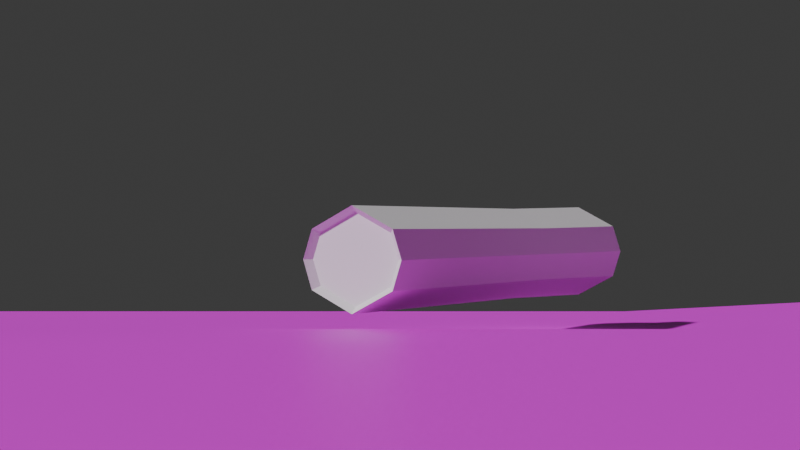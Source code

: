 # Source: tutorialscene.blend  (saved by Blender 4.2.66; exported with 4.5.12 LTS)
import bpy
from mathutils import Matrix  # noqa: F401  (used for matrix-valued properties, if any)

bpy.ops.wm.read_factory_settings(use_empty=True)
scene = bpy.context.scene
scene.name = 'Scene'

# ---- collections
col_collection = bpy.data.collections.new('Collection'); scene.collection.children.link(col_collection)

# ---- images (referenced by path relative to the original .blend; pixels are not part of the script)
import os
ASSET_DIR = os.environ.get("B2B_ASSET_DIR", "")  # directory of the original .blend (textures are referenced by path, not embedded)
HERE = os.path.dirname(os.path.abspath(__file__))  # packed textures are extracted next to this script under _unpacked/

def load_image(name, relpath, width, height, colorspace="sRGB"):
    """Load a texture the original file referenced (path relative to the .blend, or extracted next to this script)."""
    p = next((c for c in (os.path.join(HERE, relpath), os.path.join(ASSET_DIR, relpath)) if relpath and os.path.exists(c)), "")
    if p:
        img = bpy.data.images.load(p, check_existing=True)
        img.name = name
    else:  # same state as the original file: an image datablock whose file is absent (Cycles renders it pink)
        img = bpy.data.images.new(name, width, height)
        img.source = "FILE"
        img.filepath = "//" + (relpath or name)
    img.colorspace_settings.name = colorspace
    return img
img_road = load_image('road', '', 1024, 1024, 'sRGB')

# ---- materials (node trees are filled in below, after node groups)
mat_material_001 = bpy.data.materials.new('Material.001')

# ---- material node trees
mat_material_001.use_nodes = True; mat_material_001.node_tree.nodes.clear()
_N = mat_material_001.node_tree.nodes; _L = mat_material_001.node_tree.links
n0 = _N.new('ShaderNodeBsdfPrincipled'); n0.name = 'Principled BSDF'; n0.location = (10, 300)
n1 = _N.new('ShaderNodeOutputMaterial'); n1.name = 'Material Output'; n1.location = (300, 300)
n2 = _N.new('ShaderNodeTexImage'); n2.name = 'Image Texture'; n2.location = (-280, 280)
n2.image = img_road
_L.new(n0.outputs[0], n1.inputs[0])
_L.new(n2.outputs[0], n0.inputs[0])
n1.is_active_output = True

# ---- world
world_world = bpy.data.worlds.new('World'); scene.world = world_world
world_world.use_nodes = True; world_world.node_tree.nodes.clear()
_N = world_world.node_tree.nodes; _L = world_world.node_tree.links
n0 = _N.new('ShaderNodeOutputWorld'); n0.name = 'World Output'; n0.location = (300, 300)
n1 = _N.new('ShaderNodeBackground'); n1.name = 'Background'; n1.location = (10, 300)
n1.inputs[0].default_value = (0.05088, 0.05088, 0.05088, 1.0)
_L.new(n1.outputs[0], n0.inputs[0])
n0.is_active_output = True
world_world.color = (0.05088, 0.05088, 0.05088)
world_world.sun_shadow_jitter_overblur = 0.0

# ---- cameras
cam_camera_001 = bpy.data.cameras.new('Camera.001')
cam_camera_001.lens = 85.0

# ---- meshes
me_cube_001 = bpy.data.meshes.new('Cube.001')
me_cube_001.from_pydata([(-4.662, -1.897, -0.01097), (-4.662, -1.897, 3.784), (-4.662, 1.897, -0.01097), (-4.662, 1.897, 3.784), (1.897, -1.897, -0.01097), (1.897, -1.897, 3.784), (1.897, 1.897, -0.01097), (1.897, 1.897, 3.784), (1.897, 1.897, 2.4), (1.897, 0.0, -0.01097), (1.897, -1.897, 2.372), (1.897, 0.0, 2.383), (1.897, 0.9486, -0.01097), (1.897, -0.9486, -0.01097), (1.897, -0.9486, 2.383), (1.897, 0.9486, 2.383), (1.782, -0.9486, -0.01097), (1.782, 0.0, -0.01097), (1.782, 0.9486, 2.383), (1.782, 0.0, 2.383), (1.782, 0.9486, -0.01097), (1.782, -0.9486, 2.383), (-4.662, -1.326, 4.748), (-4.662, 0.6849, 4.541), (1.897, 0.6849, 4.541), (1.897, -0.4996, 4.97), (1.897, -1.326, 4.748), (-4.662, -0.4996, 4.97), (-4.662, -1.897, 3.296), (1.897, -1.897, 3.231), (-4.662, 1.897, 3.677), (1.897, 1.897, 3.613), (-4.662, 2.933, 2.916), (-4.662, 2.933, -0.01097), (-0.08078, 2.933, -0.01097), (-0.08078, 2.933, 2.852)], [], [(0, 28, 1, 3, 30, 2), (30, 3, 7, 31), (28, 29, 5, 1), (2, 6, 12, 9, 13, 4, 0), (13, 14, 10, 4), (9, 12, 20, 17), (7, 24, 25, 26, 5, 29, 10, 14, 11, 15, 8, 31), (6, 8, 15, 12), (11, 14, 21, 19), (20, 18, 19, 17), (17, 19, 21, 16), (14, 13, 16, 21), (15, 11, 19, 18), (12, 15, 18, 20), (13, 9, 17, 16), (25, 27, 22, 26), (3, 1, 22, 27, 23), (1, 5, 26, 22), (7, 3, 23, 24), (24, 23, 27, 25), (4, 10, 29, 28, 0), (8, 6, 34, 35, 31), (35, 34, 33, 32), (6, 2, 33, 34), (30, 31, 35, 32), (2, 30, 32, 33)])
_uv = me_cube_001.uv_layers.new(name='UVMap')
_uv.uv.foreach_set('vector', [0.375, 0.0, 0.5, 0.0, 0.625, 0.0, 0.625, 0.25, 0.5, 0.25, 0.375, 0.25, 0.5, 0.25, 0.625, 0.25, 0.625, 0.5, 0.5625, 0.5, 0.5, 1.0, 0.5625, 0.75, 0.625, 0.75, 0.625, 1.0, 0.125, 0.5, 0.375, 0.5, 0.375, 0.5625, 0.375, 0.625, 0.375, 0.6875, 0.375, 0.75, 0.125, 0.75, 0.375, 0.6875, 0.5, 0.6875, 0.5, 0.75, 0.375, 0.75, 0.375, 0.625, 0.375, 0.5625, 0.375, 0.5625, 0.375, 0.625, 0.625, 0.5, 0.625, 0.5, 0.625, 0.625, 0.625, 0.75, 0.625, 0.75, 0.5625, 0.75, 0.5, 0.75, 0.5, 0.6875, 0.5, 0.625, 0.5, 0.5625, 0.5, 0.5, 0.5625, 0.5, 0.375, 0.5, 0.5, 0.5, 0.5, 0.5625, 0.375, 0.5625, 0.5, 0.625, 0.5, 0.6875, 0.5, 0.6875, 0.5, 0.625, 0.375, 0.5625, 0.5, 0.5625, 0.5, 0.625, 0.375, 0.625, 0.375, 0.625, 0.5, 0.625, 0.5, 0.6875, 0.375, 0.6875, 0.5, 0.6875, 0.375, 0.6875, 0.375, 0.6875, 0.5, 0.6875, 0.5, 0.5625, 0.5, 0.625, 0.5, 0.625, 0.5, 0.5625, 0.375, 0.5625, 0.5, 0.5625, 0.5, 0.5625, 0.375, 0.5625, 0.375, 0.6875, 0.375, 0.625, 0.375, 0.625, 0.375, 0.6875, 0.625, 0.625, 0.875, 0.625, 0.875, 0.75, 0.625, 0.75, 0.625, 0.25, 0.625, 0.0, 0.625, 0.0, 0.625, 0.125, 0.625, 0.25, 0.625, 1.0, 0.625, 0.75, 0.625, 0.75, 0.625, 1.0, 0.625, 0.5, 0.625, 0.25, 0.625, 0.25, 0.625, 0.5, 0.625, 0.5, 0.875, 0.5, 0.875, 0.625, 0.625, 0.625, 0.375, 0.75, 0.5, 0.75, 0.5625, 0.75, 0.5, 1.0, 0.375, 1.0, 0.5, 0.5, 0.375, 0.5, 0.375, 0.5, 0.5625, 0.5, 0.5625, 0.5, 0.5625, 0.5, 0.375, 0.5, 0.375, 0.25, 0.5, 0.25, 0.375, 0.5, 0.125, 0.5, 0.125, 0.5, 0.375, 0.5, 0.5, 0.25, 0.5625, 0.5, 0.5625, 0.5, 0.5, 0.25, 0.375, 0.25, 0.5, 0.25, 0.5, 0.25, 0.375, 0.25])
me_cube_001.update()
me_plane_001 = bpy.data.meshes.new('Plane.001')
me_plane_001.from_pydata([(-0.8095, -1.953, 0.0), (1.191, -1.953, 0.0), (-0.8095, 1.151, 0.0), (1.191, 1.151, 0.0), (0.2233, -1.953, 0.03189), (-0.8095, -0.1151, 0.03189), (0.5319, -1.953, 0.03189), (-0.8095, 0.1297, 0.03189), (0.5136, 0.1571, 0.03189), (0.2521, -0.1014, 0.03189), (-0.8095, -0.7427, 0.0), (-0.2931, -1.953, 0.0), (-0.2762, -0.1083, 0.03189), (0.2403, -0.7358, 0.03189), (-0.2846, -0.7393, 0.0), (0.5203, 1.151, 0.0), (0.249, 0.1434, 0.03189), (1.191, 0.2004, 0.0)], [(8, 15), (9, 16)], [(8, 17, 3, 15, 2, 7, 16), (14, 13, 9, 12), (4, 6, 8, 16, 7, 5, 12, 9, 13), (10, 14, 12, 5), (0, 11, 14, 10), (11, 4, 13, 14), (6, 1, 17, 8)])
me_plane_001.polygons.foreach_set('use_smooth', [True] * 7)
_uv = me_plane_001.uv_layers.new(name='UVMap')
_uv.uv.foreach_set('vector', [0.7637, 0.3385, 0.5, -2.186e-08, 1.0, 1.589e-08, 1.0, 0.3351, 1.0, 1.0, 0.75, 1.0, 0.7569, 0.4708, 0.3155, 0.7376, 0.3172, 0.4751, 0.6345, 0.4692, 0.631, 0.7333, 2.309e-08, 0.4836, 3.474e-08, 0.3293, 0.7637, 0.3385, 0.7569, 0.4708, 0.75, 1.0, 0.6276, 1.0, 0.631, 0.7333, 0.6345, 0.4692, 0.3172, 0.4751, 0.3138, 1.0, 0.3155, 0.7376, 0.631, 0.7333, 0.6276, 1.0, -1.589e-08, 1.0, 3.6e-09, 0.7418, 0.3155, 0.7376, 0.3138, 1.0, 3.6e-09, 0.7418, 2.309e-08, 0.4836, 0.3172, 0.4751, 0.3155, 0.7376, 3.474e-08, 0.3293, 5.96e-08, -5.96e-08, 0.5, -2.186e-08, 0.7637, 0.3385])
me_plane_001.materials.append(mat_material_001)
me_plane_001.update()
me_cube_002 = bpy.data.meshes.new('Cube.002')
me_cube_002.from_pydata([(-0.6912, -1.37, -1.0), (-0.5286, -0.4643, 1.0), (-0.8982, 0.915, -1.0), (-0.7979, 0.7631, 1.0), (0.8885, -1.303, -1.0), (0.7262, -0.3261, 1.0), (0.907, 0.9296, -1.0), (0.7484, 0.7949, 1.0), (-0.8388, -1.193, 0.0), (-1.0, 1.162, 0.0), (1.0, 1.0, 0.0), (0.7302, -1.285, 0.0), (-0.9143, -0.2964, -1.0), (-0.7639, -0.7265, 0.5), (-1.0, 0.2678, 1.0), (-1.0, 1.139, -0.5), (0.0, 1.682, -1.0), (0.0, 1.306, 1.0), (1.0, 1.0, -0.5), (1.262, -0.2964, -1.0), (0.8828, 0.03693, 1.0), (1.0, -1.575, -0.5), (0.0, -1.825, -1.0), (0.0, -0.4643, 1.0), (-1.0, -1.58, -0.5), (-1.0, 1.034, 0.5), (0.7484, 0.7949, 0.5), (0.7262, -0.5882, 0.5), (0.0, -1.515, 0.0), (1.257, -0.2833, 0.0), (0.0, 1.727, 0.0), (-1.0, -0.2833, 0.0), (-1.0, -0.2898, -0.5), (0.0, 1.817, -0.5), (1.389, -0.2898, -0.5), (0.0, -1.812, -0.5), (0.0, 0.2678, 1.239), (0.0, -0.2964, -1.466), (0.0, -0.8002, 0.5), (1.107, -0.007734, 0.5), (0.0, 1.573, 0.5), (-1.0, -0.007734, 0.5)], [], [(41, 14, 3, 25), (40, 17, 7, 26), (39, 20, 5, 27), (38, 23, 1, 13), (37, 19, 4, 22), (36, 14, 1, 23), (35, 28, 8, 24), (34, 29, 11, 21), (33, 30, 10, 18), (32, 31, 9, 15), (12, 32, 15, 2), (0, 24, 32, 12), (24, 8, 31, 32), (16, 33, 18, 6), (2, 15, 33, 16), (15, 9, 30, 33), (19, 34, 21, 4), (6, 18, 34, 19), (18, 10, 29, 34), (22, 35, 24, 0), (4, 21, 35, 22), (21, 11, 28, 35), (20, 36, 23, 5), (7, 17, 36, 20), (17, 3, 14, 36), (12, 37, 22, 0), (2, 16, 37, 12), (16, 6, 19, 37), (28, 38, 13, 8), (11, 27, 38, 28), (27, 5, 23, 38), (29, 39, 27, 11), (10, 26, 39, 29), (26, 7, 20, 39), (30, 40, 26, 10), (9, 25, 40, 30), (25, 3, 17, 40), (31, 41, 25, 9), (8, 13, 41, 31), (13, 1, 14, 41)])
_uv = me_cube_002.uv_layers.new(name='UVMap')
_uv.uv.foreach_set('vector', [0.5625, 0.125, 0.625, 0.125, 0.625, 0.25, 0.5625, 0.25, 0.5625, 0.375, 0.625, 0.375, 0.625, 0.5, 0.5625, 0.5, 0.5625, 0.625, 0.625, 0.625, 0.625, 0.75, 0.5625, 0.75, 0.5625, 0.875, 0.625, 0.875, 0.625, 1.0, 0.5625, 1.0, 0.25, 0.625, 0.375, 0.625, 0.375, 0.75, 0.25, 0.75, 0.75, 0.625, 0.875, 0.625, 0.875, 0.75, 0.75, 0.75, 0.4375, 0.875, 0.5, 0.875, 0.5, 1.0, 0.4375, 1.0, 0.4375, 0.625, 0.5, 0.625, 0.5, 0.75, 0.4375, 0.75, 0.4375, 0.375, 0.5, 0.375, 0.5, 0.5, 0.4375, 0.5, 0.4375, 0.125, 0.5, 0.125, 0.5, 0.25, 0.4375, 0.25, 0.375, 0.125, 0.4375, 0.125, 0.4375, 0.25, 0.375, 0.25, 0.375, 0.0, 0.4375, 0.0, 0.4375, 0.125, 0.375, 0.125, 0.4375, 0.0, 0.5, 0.0, 0.5, 0.125, 0.4375, 0.125, 0.375, 0.375, 0.4375, 0.375, 0.4375, 0.5, 0.375, 0.5, 0.375, 0.25, 0.4375, 0.25, 0.4375, 0.375, 0.375, 0.375, 0.4375, 0.25, 0.5, 0.25, 0.5, 0.375, 0.4375, 0.375, 0.375, 0.625, 0.4375, 0.625, 0.4375, 0.75, 0.375, 0.75, 0.375, 0.5, 0.4375, 0.5, 0.4375, 0.625, 0.375, 0.625, 0.4375, 0.5, 0.5, 0.5, 0.5, 0.625, 0.4375, 0.625, 0.375, 0.875, 0.4375, 0.875, 0.4375, 1.0, 0.375, 1.0, 0.375, 0.75, 0.4375, 0.75, 0.4375, 0.875, 0.375, 0.875, 0.4375, 0.75, 0.5, 0.75, 0.5, 0.875, 0.4375, 0.875, 0.625, 0.625, 0.75, 0.625, 0.75, 0.75, 0.625, 0.75, 0.625, 0.5, 0.75, 0.5, 0.75, 0.625, 0.625, 0.625, 0.75, 0.5, 0.875, 0.5, 0.875, 0.625, 0.75, 0.625, 0.125, 0.625, 0.25, 0.625, 0.25, 0.75, 0.125, 0.75, 0.125, 0.5, 0.25, 0.5, 0.25, 0.625, 0.125, 0.625, 0.25, 0.5, 0.375, 0.5, 0.375, 0.625, 0.25, 0.625, 0.5, 0.875, 0.5625, 0.875, 0.5625, 1.0, 0.5, 1.0, 0.5, 0.75, 0.5625, 0.75, 0.5625, 0.875, 0.5, 0.875, 0.5625, 0.75, 0.625, 0.75, 0.625, 0.875, 0.5625, 0.875, 0.5, 0.625, 0.5625, 0.625, 0.5625, 0.75, 0.5, 0.75, 0.5, 0.5, 0.5625, 0.5, 0.5625, 0.625, 0.5, 0.625, 0.5625, 0.5, 0.625, 0.5, 0.625, 0.625, 0.5625, 0.625, 0.5, 0.375, 0.5625, 0.375, 0.5625, 0.5, 0.5, 0.5, 0.5, 0.25, 0.5625, 0.25, 0.5625, 0.375, 0.5, 0.375, 0.5625, 0.25, 0.625, 0.25, 0.625, 0.375, 0.5625, 0.375, 0.5, 0.125, 0.5625, 0.125, 0.5625, 0.25, 0.5, 0.25, 0.5, 0.0, 0.5625, 0.0, 0.5625, 0.125, 0.5, 0.125, 0.5625, 0.0, 0.625, 0.0, 0.625, 0.125, 0.5625, 0.125])
me_cube_002.update()
me_cube_003 = bpy.data.meshes.new('Cube.003')
me_cube_003.from_pydata([(-0.3855, -0.5586, -0.242), (-0.3233, -0.4685, 5.232), (-0.3855, 0.5586, -0.242), (-0.3233, 0.4685, 5.232), (0.3855, -0.5586, -0.242), (0.3233, -0.4685, 5.232), (0.3855, 0.5586, -0.242), (0.3233, 0.4685, 5.232), (-0.6801, 2.758e-08, -0.242), (-0.3233, -0.4685, 2.329), (-0.5703, 2.561e-08, 5.232), (-0.3233, 0.4685, 2.329), (2.481e-07, 0.6801, -0.242), (2.664e-07, 0.5703, 5.232), (0.3233, 0.4685, 2.329), (0.6801, 2.758e-08, -0.242), (0.5703, 2.561e-08, 5.232), (0.3233, -0.4685, 2.329), (2.481e-07, -0.6801, -0.242), (2.664e-07, -0.5703, 5.232), (2.664e-07, -0.5703, 2.329), (0.5703, 2.561e-08, 2.329), (2.664e-07, 0.5703, 2.329), (-0.5703, 2.561e-08, 2.329), (-0.9099, 1.676e-08, -1.025), (-0.5158, -0.7475, -1.025), (2.098e-07, 0.9099, -1.025), (-0.5158, 0.7475, -1.025), (0.9099, 1.676e-08, -1.025), (0.5158, 0.7475, -1.025), (2.098e-07, -0.9099, -1.025), (0.5158, -0.7475, -1.025), (2.098e-07, 1.676e-08, -1.025), (-0.5703, 2.561e-08, 7.119), (-0.3233, 0.4685, 7.119), (2.664e-07, 0.5703, 7.119), (0.3233, 0.4685, 7.119), (0.5703, 2.561e-08, 7.119), (0.3233, -0.4685, 7.119), (2.664e-07, -0.5703, 7.119), (-0.3233, -0.4685, 7.119), (-0.5703, 2.561e-08, 9.648), (-0.3233, 0.4685, 9.648), (2.664e-07, 0.5703, 9.648), (0.3233, 0.4685, 9.648), (0.5703, 2.561e-08, 9.648), (0.3233, -0.4685, 9.648), (2.664e-07, -0.5703, 9.648), (-0.3233, -0.4685, 9.648), (2.664e-07, 2.561e-08, 9.648)], [], [(23, 10, 3, 11), (22, 13, 7, 14), (21, 16, 5, 17), (20, 19, 1, 9), (6, 15, 28, 29), (5, 16, 37, 38), (19, 5, 38, 39), (10, 1, 40, 33), (7, 13, 35, 36), (0, 8, 24, 25), (18, 0, 25, 30), (2, 12, 26, 27), (18, 20, 9, 0), (4, 17, 20, 18), (17, 5, 19, 20), (15, 21, 17, 4), (6, 14, 21, 15), (14, 7, 16, 21), (12, 22, 14, 6), (2, 11, 22, 12), (11, 3, 13, 22), (8, 23, 11, 2), (0, 9, 23, 8), (9, 1, 10, 23), (32, 28, 31, 30), (24, 32, 30, 25), (27, 26, 32, 24), (26, 29, 28, 32), (12, 6, 29, 26), (8, 2, 27, 24), (4, 18, 30, 31), (15, 4, 31, 28), (36, 35, 43, 44), (40, 39, 47, 48), (35, 34, 42, 43), (39, 38, 46, 47), (13, 3, 34, 35), (3, 10, 33, 34), (1, 19, 39, 40), (16, 7, 36, 37), (49, 41, 48, 47), (45, 49, 47, 46), (44, 43, 49, 45), (43, 42, 41, 49), (37, 36, 44, 45), (33, 40, 48, 41), (38, 37, 45, 46), (34, 33, 41, 42)])
_uv = me_cube_003.uv_layers.new(name='UVMap')
_uv.uv.foreach_set('vector', [0.5, 0.125, 0.625, 0.125, 0.625, 0.25, 0.5, 0.25, 0.5, 0.375, 0.625, 0.375, 0.625, 0.5, 0.5, 0.5, 0.5, 0.625, 0.625, 0.625, 0.625, 0.75, 0.5, 0.75, 0.5, 0.875, 0.625, 0.875, 0.625, 1.0, 0.5, 1.0, 0.375, 0.5, 0.375, 0.625, 0.375, 0.625, 0.375, 0.5, 0.625, 0.75, 0.625, 0.625, 0.625, 0.625, 0.625, 0.75, 0.625, 0.875, 0.625, 0.75, 0.625, 0.75, 0.625, 0.875, 0.625, 0.125, 0.625, 0.0, 0.625, 0.0, 0.625, 0.125, 0.625, 0.5, 0.625, 0.375, 0.625, 0.375, 0.625, 0.5, 0.375, 0.0, 0.375, 0.125, 0.375, 0.125, 0.375, 0.0, 0.375, 0.875, 0.375, 1.0, 0.375, 1.0, 0.375, 0.875, 0.375, 0.25, 0.375, 0.375, 0.375, 0.375, 0.375, 0.25, 0.375, 0.875, 0.5, 0.875, 0.5, 1.0, 0.375, 1.0, 0.375, 0.75, 0.5, 0.75, 0.5, 0.875, 0.375, 0.875, 0.5, 0.75, 0.625, 0.75, 0.625, 0.875, 0.5, 0.875, 0.375, 0.625, 0.5, 0.625, 0.5, 0.75, 0.375, 0.75, 0.375, 0.5, 0.5, 0.5, 0.5, 0.625, 0.375, 0.625, 0.5, 0.5, 0.625, 0.5, 0.625, 0.625, 0.5, 0.625, 0.375, 0.375, 0.5, 0.375, 0.5, 0.5, 0.375, 0.5, 0.375, 0.25, 0.5, 0.25, 0.5, 0.375, 0.375, 0.375, 0.5, 0.25, 0.625, 0.25, 0.625, 0.375, 0.5, 0.375, 0.375, 0.125, 0.5, 0.125, 0.5, 0.25, 0.375, 0.25, 0.375, 0.0, 0.5, 0.0, 0.5, 0.125, 0.375, 0.125, 0.5, 0.0, 0.625, 0.0, 0.625, 0.125, 0.5, 0.125, 0.25, 0.625, 0.375, 0.625, 0.375, 0.75, 0.25, 0.75, 0.125, 0.625, 0.25, 0.625, 0.25, 0.75, 0.125, 0.75, 0.125, 0.5, 0.25, 0.5, 0.25, 0.625, 0.125, 0.625, 0.25, 0.5, 0.375, 0.5, 0.375, 0.625, 0.25, 0.625, 0.375, 0.375, 0.375, 0.5, 0.375, 0.5, 0.375, 0.375, 0.375, 0.125, 0.375, 0.25, 0.375, 0.25, 0.375, 0.125, 0.375, 0.75, 0.375, 0.875, 0.375, 0.875, 0.375, 0.75, 0.375, 0.625, 0.375, 0.75, 0.375, 0.75, 0.375, 0.625, 0.625, 0.5, 0.625, 0.375, 0.625, 0.375, 0.625, 0.5, 0.625, 1.0, 0.625, 0.875, 0.625, 0.875, 0.625, 1.0, 0.625, 0.375, 0.625, 0.25, 0.625, 0.25, 0.625, 0.375, 0.625, 0.875, 0.625, 0.75, 0.625, 0.75, 0.625, 0.875, 0.625, 0.375, 0.625, 0.25, 0.625, 0.25, 0.625, 0.375, 0.625, 0.25, 0.625, 0.125, 0.625, 0.125, 0.625, 0.25, 0.625, 1.0, 0.625, 0.875, 0.625, 0.875, 0.625, 1.0, 0.625, 0.625, 0.625, 0.5, 0.625, 0.5, 0.625, 0.625, 0.75, 0.625, 0.875, 0.625, 0.875, 0.75, 0.75, 0.75, 0.625, 0.625, 0.75, 0.625, 0.75, 0.75, 0.625, 0.75, 0.625, 0.5, 0.75, 0.5, 0.75, 0.625, 0.625, 0.625, 0.75, 0.5, 0.875, 0.5, 0.875, 0.625, 0.75, 0.625, 0.625, 0.625, 0.625, 0.5, 0.625, 0.5, 0.625, 0.625, 0.625, 0.125, 0.625, 0.0, 0.625, 0.0, 0.625, 0.125, 0.625, 0.75, 0.625, 0.625, 0.625, 0.625, 0.625, 0.75, 0.625, 0.25, 0.625, 0.125, 0.625, 0.125, 0.625, 0.25])
me_cube_003.update()
me_cube_004 = bpy.data.meshes.new('Cube.004')
me_cube_004.from_pydata([(-1.548, 2.247, -2.693), (-1.517, 2.292, 4.685), (-1.548, 3.6, -2.693), (-1.517, 3.555, 4.685), (-0.6145, 2.247, -2.693), (-0.6456, 2.292, 4.685), (-0.6145, 3.6, -2.693), (-0.6456, 3.555, 4.685), (-1.905, 2.923, -2.693), (-1.517, 2.292, 0.773), (-1.85, 2.923, 4.685), (-1.517, 3.555, 0.773), (-1.081, 3.747, -2.693), (-1.081, 3.692, 4.685), (-0.6456, 3.555, 0.773), (-0.2578, 2.923, -2.693), (-0.3127, 2.923, 4.685), (-0.6456, 2.292, 0.773), (-1.081, 2.1, -2.693), (-1.081, 2.155, 4.685), (-1.081, 2.155, 0.773), (-0.3127, 2.923, 0.773), (-1.081, 3.692, 0.773), (-1.85, 2.923, 0.773), (-1.081, 2.923, 7.109), (-1.461, 2.373, 7.109), (-1.081, 2.253, 7.109), (-0.7015, 2.373, 7.109), (-0.4112, 2.923, 7.109), (-0.7015, 3.474, 7.109), (-1.081, 3.593, 7.109), (-1.461, 3.474, 7.109), (-1.751, 2.923, 7.109), (-1.85, 2.923, 7.228), (-1.517, 3.555, 7.228), (-1.081, 3.692, 7.228), (-0.6456, 3.555, 7.228), (-0.3127, 2.923, 7.228), (-0.6456, 2.292, 7.228), (-1.081, 2.155, 7.228), (-1.517, 2.292, 7.228), (-1.779, 2.923, -2.544), (-1.477, 2.351, -2.544), (-1.081, 3.621, -2.544), (-1.477, 3.496, -2.544), (-0.3841, 2.923, -2.544), (-0.6861, 3.496, -2.544), (-1.081, 2.226, -2.544), (-0.6861, 2.351, -2.544), (-1.779, 2.923, -2.4), (-1.477, 2.351, -2.4), (-1.081, 3.621, -2.4), (-1.477, 3.496, -2.4), (-0.3841, 2.923, -2.4), (-0.6861, 3.496, -2.4), (-1.081, 2.226, -2.4), (-0.6861, 2.351, -2.4)], [], [(23, 10, 3, 11), (22, 13, 7, 14), (21, 16, 5, 17), (20, 19, 1, 9), (33, 40, 25, 32), (5, 16, 37, 38), (19, 5, 38, 39), (10, 1, 40, 33), (7, 13, 35, 36), (34, 33, 32, 31), (24, 32, 25, 26), (38, 37, 28, 27), (18, 20, 9, 0), (4, 17, 20, 18), (17, 5, 19, 20), (15, 21, 17, 4), (6, 14, 21, 15), (14, 7, 16, 21), (12, 22, 14, 6), (2, 11, 22, 12), (11, 3, 13, 22), (8, 23, 11, 2), (0, 9, 23, 8), (9, 1, 10, 23), (4, 18, 47, 48), (28, 24, 26, 27), (29, 30, 24, 28), (30, 31, 32, 24), (36, 35, 30, 29), (40, 39, 26, 25), (35, 34, 31, 30), (39, 38, 27, 26), (13, 3, 34, 35), (3, 10, 33, 34), (1, 19, 39, 40), (16, 7, 36, 37), (37, 36, 29, 28), (42, 41, 49, 50), (15, 4, 48, 45), (2, 12, 43, 44), (18, 0, 42, 47), (0, 8, 41, 42), (6, 15, 45, 46), (12, 6, 46, 43), (8, 2, 44, 41), (54, 53, 56, 55, 50, 49, 52, 51), (47, 42, 50, 55), (43, 46, 54, 51), (48, 47, 55, 56), (44, 43, 51, 52), (45, 48, 56, 53), (41, 44, 52, 49), (46, 45, 53, 54)])
_uv = me_cube_004.uv_layers.new(name='UVMap')
_uv.uv.foreach_set('vector', [0.5, 0.125, 0.625, 0.125, 0.625, 0.25, 0.5, 0.25, 0.5, 0.375, 0.625, 0.375, 0.625, 0.5, 0.5, 0.5, 0.5, 0.625, 0.625, 0.625, 0.625, 0.75, 0.5, 0.75, 0.5, 0.875, 0.625, 0.875, 0.625, 1.0, 0.5, 1.0, 0.625, 0.125, 0.625, 0.0, 0.625, 0.0, 0.625, 0.125, 0.625, 0.75, 0.625, 0.625, 0.625, 0.625, 0.625, 0.75, 0.625, 0.875, 0.625, 0.75, 0.625, 0.75, 0.625, 0.875, 0.625, 0.125, 0.625, 0.0, 0.625, 0.0, 0.625, 0.125, 0.625, 0.5, 0.625, 0.375, 0.625, 0.375, 0.625, 0.5, 0.625, 0.25, 0.625, 0.125, 0.625, 0.125, 0.625, 0.25, 0.75, 0.625, 0.875, 0.625, 0.875, 0.75, 0.75, 0.75, 0.625, 0.75, 0.625, 0.625, 0.625, 0.625, 0.625, 0.75, 0.375, 0.875, 0.5, 0.875, 0.5, 1.0, 0.375, 1.0, 0.375, 0.75, 0.5, 0.75, 0.5, 0.875, 0.375, 0.875, 0.5, 0.75, 0.625, 0.75, 0.625, 0.875, 0.5, 0.875, 0.375, 0.625, 0.5, 0.625, 0.5, 0.75, 0.375, 0.75, 0.375, 0.5, 0.5, 0.5, 0.5, 0.625, 0.375, 0.625, 0.5, 0.5, 0.625, 0.5, 0.625, 0.625, 0.5, 0.625, 0.375, 0.375, 0.5, 0.375, 0.5, 0.5, 0.375, 0.5, 0.375, 0.25, 0.5, 0.25, 0.5, 0.375, 0.375, 0.375, 0.5, 0.25, 0.625, 0.25, 0.625, 0.375, 0.5, 0.375, 0.375, 0.125, 0.5, 0.125, 0.5, 0.25, 0.375, 0.25, 0.375, 0.0, 0.5, 0.0, 0.5, 0.125, 0.375, 0.125, 0.5, 0.0, 0.625, 0.0, 0.625, 0.125, 0.5, 0.125, 0.375, 0.75, 0.375, 0.875, 0.375, 0.875, 0.375, 0.75, 0.625, 0.625, 0.75, 0.625, 0.75, 0.75, 0.625, 0.75, 0.625, 0.5, 0.75, 0.5, 0.75, 0.625, 0.625, 0.625, 0.75, 0.5, 0.875, 0.5, 0.875, 0.625, 0.75, 0.625, 0.625, 0.5, 0.625, 0.375, 0.625, 0.375, 0.625, 0.5, 0.625, 1.0, 0.625, 0.875, 0.625, 0.875, 0.625, 1.0, 0.625, 0.375, 0.625, 0.25, 0.625, 0.25, 0.625, 0.375, 0.625, 0.875, 0.625, 0.75, 0.625, 0.75, 0.625, 0.875, 0.625, 0.375, 0.625, 0.25, 0.625, 0.25, 0.625, 0.375, 0.625, 0.25, 0.625, 0.125, 0.625, 0.125, 0.625, 0.25, 0.625, 1.0, 0.625, 0.875, 0.625, 0.875, 0.625, 1.0, 0.625, 0.625, 0.625, 0.5, 0.625, 0.5, 0.625, 0.625, 0.625, 0.625, 0.625, 0.5, 0.625, 0.5, 0.625, 0.625, 0.375, 0.0, 0.375, 0.125, 0.375, 0.125, 0.375, 0.0, 0.375, 0.625, 0.375, 0.75, 0.375, 0.75, 0.375, 0.625, 0.375, 0.25, 0.375, 0.375, 0.375, 0.375, 0.375, 0.25, 0.375, 0.875, 0.375, 1.0, 0.375, 1.0, 0.375, 0.875, 0.375, 0.0, 0.375, 0.125, 0.375, 0.125, 0.375, 0.0, 0.375, 0.5, 0.375, 0.625, 0.375, 0.625, 0.375, 0.5, 0.375, 0.375, 0.375, 0.5, 0.375, 0.5, 0.375, 0.375, 0.375, 0.125, 0.375, 0.25, 0.375, 0.25, 0.375, 0.125, 0.375, 0.5, 0.375, 0.625, 0.375, 0.75, 0.375, 0.875, 0.375, 0.0, 0.375, 0.125, 0.375, 0.25, 0.375, 0.375, 0.375, 0.875, 0.375, 1.0, 0.375, 1.0, 0.375, 0.875, 0.375, 0.375, 0.375, 0.5, 0.375, 0.5, 0.375, 0.375, 0.375, 0.75, 0.375, 0.875, 0.375, 0.875, 0.375, 0.75, 0.375, 0.25, 0.375, 0.375, 0.375, 0.375, 0.375, 0.25, 0.375, 0.625, 0.375, 0.75, 0.375, 0.75, 0.375, 0.625, 0.375, 0.125, 0.375, 0.25, 0.375, 0.25, 0.375, 0.125, 0.375, 0.5, 0.375, 0.625, 0.375, 0.625, 0.375, 0.5])
me_cube_004.update()

# ---- objects
ob_camera = bpy.data.objects.new('Camera', cam_camera_001)
ob_cube = bpy.data.objects.new('Cube', me_cube_001)
ob_plane = bpy.data.objects.new('Plane', me_plane_001)
ob_cube_001 = bpy.data.objects.new('Cube.001', me_cube_002)
ob_cube_002 = bpy.data.objects.new('Cube.002', me_cube_003)
ob_cube_003 = bpy.data.objects.new('Cube.003', me_cube_004)

# ---- transforms, parenting, visibility, modifiers, constraints
ob_camera.location = (26.14, -10.84, 1.982)
ob_camera.rotation_euler = (1.571, 0.0, 1.571)
ob_cube.location = (-5.754, 6.011, -0.0003757)
ob_plane.location = (-3.67, 5.667, 0.05573)
ob_plane.scale = (15.46, 15.46, 15.46)
ob_cube_001.location = (-7.073, 11.57, 0.7731)
ob_cube_001.rotation_euler = (0.0, -0.0, 0.6146)
ob_cube_002.location = (-3.856, -0.6894, 1.225)
ob_cube_003.location = (-8.299, -11.24, 0.4174)
ob_cube_003.rotation_euler = (0.421, 1.571, 0.0)

# ---- collection membership
col_collection.objects.link(ob_camera)
col_collection.objects.link(ob_cube)
col_collection.objects.link(ob_plane)
col_collection.objects.link(ob_cube_001)
col_collection.objects.link(ob_cube_002)
col_collection.objects.link(ob_cube_003)

# ---- scene / render settings (as saved in the file)
scene.camera = ob_camera
scene.frame_start = 1; scene.frame_end = 250; scene.frame_set(1)
scene.render.engine = 'BLENDER_EEVEE_NEXT'
bpy.context.view_layer.update()

# ---- added for rendering (the .blend has no usable light): sun
light_auto_sun = bpy.data.lights.new('AutoSun', 'SUN')
light_auto_sun.energy = 3.0
light_auto_sun.angle = 0.0523599
ob_auto_sun = bpy.data.objects.new('AutoSun', light_auto_sun)
scene.collection.objects.link(ob_auto_sun)
ob_auto_sun.rotation_euler = (0.872665, 0.174533, 0.523599)
bpy.context.view_layer.update()
